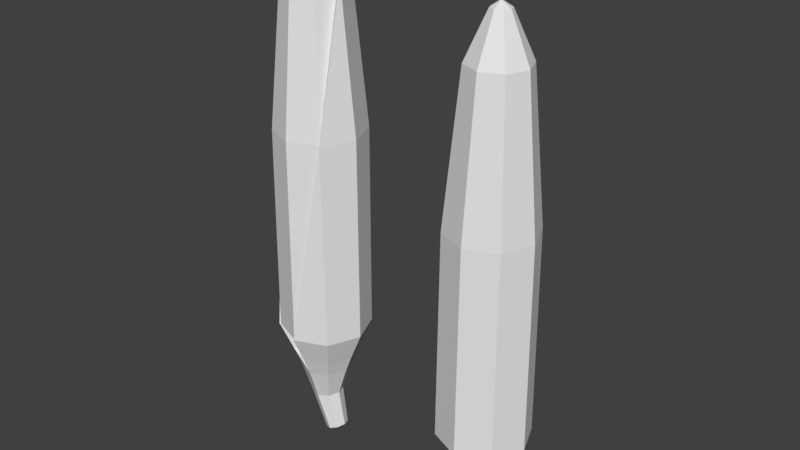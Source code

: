 # Source: Milho.blend  (saved by Blender 2.79.0; exported with 4.5.12 LTS)
import bpy
from mathutils import Matrix  # noqa: F401  (used for matrix-valued properties, if any)

bpy.ops.wm.read_factory_settings(use_empty=True)
scene = bpy.context.scene
scene.name = 'Scene'

# ---- collections
col_collection_1 = bpy.data.collections.new('Collection 1'); scene.collection.children.link(col_collection_1)

# ---- world
world_world = bpy.data.worlds.new('World'); scene.world = world_world
world_world.color = (0.05088, 0.05088, 0.05088)
world_world.use_sun_shadow = False
world_world.sun_shadow_jitter_overblur = 0.0
world_world.cycles.sampling_method = 'MANUAL'

# ---- meshes
me_cylinder_001 = bpy.data.meshes.new('Cylinder.001')
me_cylinder_001.from_pydata([(1.919e-10, 0.01465, 0.0101), (-1.402e-10, 0.006841, 0.0002995), (-2.2e-10, 0.004601, -0.005931), (-2.041e-11, 0.009499, 0.1256), (0.003254, 0.003254, -0.005931), (0.006717, 0.006717, 0.1256), (0.004601, -1.697e-10, -0.005931), (0.009499, -4.123e-10, 0.1256), (0.003254, -0.003254, -0.005931), (0.006717, -0.006717, 0.1256), (-6.222e-10, -0.004601, -0.005931), (-8.509e-10, -0.009499, 0.1256), (-0.003254, -0.003254, -0.005931), (-0.006717, -0.006717, 0.1256), (-0.004601, 8.63e-11, -0.005931), (-0.009499, 1.162e-10, 0.1256), (-0.003254, 0.003254, -0.005931), (-0.006717, 0.006717, 0.1256), (1.642e-10, 0.01403, 0.07796), (0.00992, 0.00992, 0.07796), (0.01036, 0.01036, 0.0101), (0.004838, 0.004838, 0.0002995), (0.01403, -6.367e-10, 0.07796), (0.01465, -6.698e-10, 0.0101), (0.006841, -2.807e-10, 0.0002995), (0.00992, -0.00992, 0.07796), (0.01036, -0.01036, 0.0101), (0.004838, -0.004838, 0.0002995), (-1.062e-09, -0.01403, 0.07796), (-1.089e-09, -0.01465, 0.0101), (-7.382e-10, -0.006841, 0.0002995), (-0.00992, -0.00992, 0.07796), (-0.01036, -0.01036, 0.0101), (-0.004838, -0.004838, 0.0002995), (-0.01403, 1.438e-10, 0.07796), (-0.01465, 1.453e-10, 0.0101), (-0.006841, 9.997e-11, 0.0002995), (-0.00992, 0.00992, 0.07796), (-0.01036, 0.01036, 0.0101), (-0.004838, 0.004838, 0.0002995), (-2.964e-10, 0.003125, 0.1398), (0.00221, 0.00221, 0.1398), (0.003125, -8.44e-11, 0.1398), (0.00221, -0.00221, 0.1398), (-5.696e-10, -0.003125, 0.1398), (-0.00221, -0.00221, 0.1398), (-0.003125, 8.948e-11, 0.1398), (-0.00221, 0.00221, 0.1398), (-4.147e-10, 0.0, 0.1419), (-9.313e-10, 4.657e-10, -0.005931)], [], [(27, 26, 29, 30), (12, 33, 36, 14), (18, 3, 5, 19), (26, 25, 28, 29), (35, 34, 37, 38), (19, 5, 7, 22), (29, 28, 31, 32), (36, 35, 38, 39), (22, 7, 9, 25), (30, 29, 32, 33), (14, 36, 39, 16), (25, 9, 11, 28), (10, 30, 33, 12), (38, 37, 18, 0), (28, 11, 13, 31), (32, 31, 34, 35), (39, 38, 0, 1), (31, 13, 15, 34), (17, 15, 46, 47), (16, 39, 1, 2), (34, 15, 17, 37), (8, 27, 30, 10), (33, 32, 35, 36), (37, 17, 3, 18), (49, 8, 10), (6, 24, 27, 8), (24, 23, 26, 27), (23, 22, 25, 26), (4, 21, 24, 6), (21, 20, 23, 24), (20, 19, 22, 23), (2, 1, 21, 4), (1, 0, 20, 21), (0, 18, 19, 20), (48, 46, 45), (11, 9, 43, 44), (3, 17, 47, 40), (13, 11, 44, 45), (7, 5, 41, 42), (15, 13, 45, 46), (5, 3, 40, 41), (9, 7, 42, 43), (48, 44, 43), (47, 46, 48), (41, 40, 48), (40, 47, 48), (42, 48, 43), (44, 48, 45), (42, 41, 48), (6, 8, 49), (49, 12, 14), (2, 4, 49), (16, 49, 14), (4, 6, 49), (12, 49, 10), (16, 2, 49)])
me_cylinder_001.use_remesh_preserve_volume = False
me_cylinder_001.use_remesh_preserve_attributes = False
me_cylinder_001.use_mirror_vertex_groups = False
me_cylinder_001.update()
me_cylinder = bpy.data.meshes.new('Cylinder')
me_cylinder.from_pydata([(-2.041e-11, 0.009499, 0.1256), (0.006717, 0.006717, 0.1256), (0.009499, -4.123e-10, 0.1256), (0.006717, -0.006717, 0.1256), (-6.268e-10, -0.00538, -0.005931), (-8.509e-10, -0.009499, 0.1256), (-0.006717, -0.006717, 0.1256), (-0.009499, 1.162e-10, 0.1256), (-0.006717, 0.006717, 0.1256), (0.00992, -0.00992, 0.07796), (-1.062e-09, -0.01403, 0.07796), (-1.089e-09, -0.01465, 0.0101), (-7.382e-10, -0.006841, 0.0002995), (-0.00992, -0.00992, 0.07796), (-0.01036, -0.01036, 0.0101), (-0.004838, -0.004838, 0.0002995), (-0.01403, 1.438e-10, 0.07796), (-2.964e-10, 0.003125, 0.1398), (0.00221, 0.00221, 0.1398), (0.003125, -8.44e-11, 0.1398), (0.00221, -0.00221, 0.1398), (-5.696e-10, -0.003125, 0.1398), (-0.00221, -0.00221, 0.1398), (-0.003125, 8.948e-11, 0.1398), (-0.00221, 0.00221, 0.1398), (-4.147e-10, 0.0, 0.1419), (-1.104e-09, -0.01508, 0.0101), (-9.309e-10, -0.01083, 0.0002995), (7.802e-11, 0.008345, -0.005931), (0.005901, 0.005901, -0.005931), (0.01529, -0.0004058, 0.07796), (0.01508, -6.896e-10, 0.0101), (0.01159, -0.001684, 0.1256), (0.007993, 0.007006, 0.1256), (-0.0006977, 0.01061, 0.1256), (-0.0001681, 0.01505, 0.07796), (0.007656, 0.007656, 0.0002995), (0.008345, -3.898e-10, -0.005931), (0.01067, 0.01067, 0.0101), (0.01083, -4.442e-10, 0.0002995), (0.005901, -0.005901, -0.005931), (0.01076, 0.01052, 0.07796), (0.007656, -0.007656, 0.0002995), (0.01067, -0.01067, 0.0101), (-6.515e-10, -0.008345, -0.005931), (0.01076, -0.01133, 0.07796), (-0.005901, -0.005901, -0.005931), (2.148e-10, 0.01508, 0.0101), (-0.007656, -0.007656, 0.0002995), (-0.008345, 7.443e-11, -0.005931), (1.556e-11, 0.01083, 0.0002995), (-0.01083, 1.582e-10, 0.0002995), (-0.005901, 0.005901, -0.005931), (-0.007656, 0.007656, 0.0002995), (-0.009388, 0.007006, 0.1256), (-0.01067, -0.01067, 0.0101), (-0.01562, -0.0004058, 0.07796), (-0.01508, 1.496e-10, 0.0101), (-0.0111, 0.01052, 0.07796), (-0.01067, 0.01067, 0.0101), (0.003739, 3.116e-09, -0.02935), (0.006176, -0.002585, -0.02848), (0.001301, 0.002585, -0.03021), (0.006176, 0.002585, -0.02848), (0.001301, -0.002585, -0.03021), (0.003739, -0.003655, -0.02935), (0.003739, 0.003655, -0.02935), (0.0002919, 3.381e-09, -0.03056), (0.007185, 2.85e-09, -0.02813), (-2.685e-10, 0.004995, -0.01675), (0.003502, 0.003532, -0.01629), (0.004952, 9.127e-10, -0.0161), (0.003502, -0.003532, -0.01629), (-8.784e-10, -0.004995, -0.01675), (-0.003502, -0.003532, -0.01721), (-0.004952, 1.366e-09, -0.0174), (-0.003502, 0.003532, -0.01721)], [], [(9, 10, 11), (11, 10, 13, 14), (2, 3, 9), (12, 11, 14, 15), (9, 3, 5, 10), (4, 12, 15), (10, 5, 6, 13), (14, 13, 16), (13, 6, 7, 16), (8, 7, 23, 24), (16, 7, 8), (25, 23, 22), (5, 3, 20, 21), (0, 8, 24, 17), (6, 5, 21, 22), (2, 1, 18, 19), (7, 6, 22, 23), (1, 0, 17, 18), (3, 2, 19, 20), (25, 21, 20), (24, 23, 25), (18, 17, 25), (17, 24, 25), (19, 25, 20), (21, 25, 22), (19, 18, 25), (16, 8, 54, 56), (14, 16, 56, 55), (8, 0, 34, 54), (12, 4, 44, 27), (0, 1, 33, 34), (11, 12, 27, 26), (9, 11, 26, 45), (1, 2, 32, 33), (2, 9, 45, 32), (15, 14, 55, 48), (4, 15, 48, 44), (42, 43, 26, 27), (46, 48, 51, 49), (35, 34, 33, 41), (57, 56, 58, 59), (41, 33, 32, 30), (51, 57, 59, 53), (49, 51, 53, 52), (59, 58, 35, 47), (53, 59, 47, 50), (52, 53, 50, 28), (40, 42, 27, 44), (48, 55, 57, 51), (58, 54, 34, 35), (65, 64, 60), (37, 39, 42, 40), (39, 31, 43, 42), (31, 30, 45, 43), (29, 36, 39, 37), (36, 38, 31, 39), (38, 41, 30, 31), (28, 50, 36, 29), (50, 47, 38, 36), (47, 35, 41, 38), (68, 60, 63), (63, 60, 66), (60, 64, 67), (66, 60, 62), (62, 60, 67), (60, 61, 65), (68, 61, 60), (40, 72, 71, 37), (52, 76, 75, 49), (44, 73, 72, 40), (46, 74, 73, 44), (29, 70, 69, 28), (37, 71, 70, 29), (49, 75, 74, 46), (28, 69, 76, 52), (69, 66, 62, 76), (75, 67, 64, 74), (73, 65, 61, 72), (71, 68, 63, 70), (76, 62, 67, 75), (74, 64, 65, 73), (72, 61, 68, 71), (70, 63, 66, 69), (46, 44, 48), (43, 45, 26), (57, 55, 56), (58, 56, 54), (30, 32, 45)])
me_cylinder.use_remesh_preserve_volume = False
me_cylinder.use_remesh_preserve_attributes = False
me_cylinder.use_mirror_vertex_groups = False
me_cylinder.update()

# ---- objects
ob_cylinder_001 = bpy.data.objects.new('Cylinder.001', me_cylinder_001)
ob_cylinder = bpy.data.objects.new('Cylinder', me_cylinder)

# ---- transforms, parenting, visibility, modifiers, constraints
ob_cylinder_001.location = (0.1012, 0.0, 0.0)
ob_cylinder_001.lineart.crease_threshold = 0.0
ob_cylinder.location = (0.03713, 0.0, 0.01312)
ob_cylinder.lineart.crease_threshold = 0.0

# ---- collection membership
col_collection_1.objects.link(ob_cylinder_001)
col_collection_1.objects.link(ob_cylinder)

# ---- scene / render settings (as saved in the file)
scene.frame_start = 1; scene.frame_end = 250; scene.frame_set(1)
scene.render.engine = 'BLENDER_EEVEE_NEXT'
scene.render.resolution_percentage = 50
scene.render.dither_intensity = 0.0
scene.cycles.use_denoising = False
scene.cycles.samples = 128
scene.cycles.sampling_pattern = 'TABULATED_SOBOL'
scene.cycles.use_adaptive_sampling = False
scene.cycles.use_light_tree = False
scene.cycles.blur_glossy = 0.0
scene.cycles.sample_clamp_indirect = 0.0
scene.view_settings.view_transform = 'Standard'
bpy.context.view_layer.update()

# ---- added for rendering (the .blend has no active camera and no usable light): camera, sun
cam_auto = bpy.data.cameras.new('AutoCamera')
cam_auto.lens = 50.0
cam_auto.sensor_width = 36.0
cam_auto.clip_end = 1000.0
ob_auto_camera = bpy.data.objects.new('AutoCamera', cam_auto)
scene.collection.objects.link(ob_auto_camera)
ob_auto_camera.location = (0.253717, -0.222054, 0.216822)
ob_auto_camera.rotation_euler = (1.09748, -7.21219e-08, 0.694738)
scene.camera = ob_auto_camera
light_auto_sun = bpy.data.lights.new('AutoSun', 'SUN')
light_auto_sun.energy = 3.0
light_auto_sun.angle = 0.0523599
ob_auto_sun = bpy.data.objects.new('AutoSun', light_auto_sun)
scene.collection.objects.link(ob_auto_sun)
ob_auto_sun.rotation_euler = (0.872665, 0.174533, 0.523599)
bpy.context.view_layer.update()
